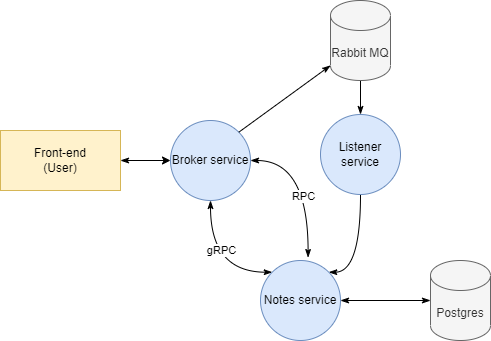

The diagram above was exported from draw.io. Its source (the exported page's mxGraphModel, read from the mxfile embedded in the PNG):
<mxGraphModel dx="1050" dy="549" grid="0" gridSize="10" guides="1" tooltips="1" connect="1" arrows="1" fold="1" page="1" pageScale="1" pageWidth="1654" pageHeight="1169" math="0" shadow="0">
  <root>
    <mxCell id="0" />
    <mxCell id="1" parent="0" />
    <mxCell id="lOdA34w0ArumXMf8qwNB-3" style="edgeStyle=orthogonalEdgeStyle;rounded=0;orthogonalLoop=1;jettySize=auto;html=1;entryX=0;entryY=0.5;entryDx=0;entryDy=0;startArrow=classicThin;startFill=1;" edge="1" parent="1" source="lOdA34w0ArumXMf8qwNB-1" target="lOdA34w0ArumXMf8qwNB-2">
      <mxGeometry relative="1" as="geometry" />
    </mxCell>
    <mxCell id="lOdA34w0ArumXMf8qwNB-1" value="Front-end&lt;br&gt;(User)" style="rounded=0;whiteSpace=wrap;html=1;fillColor=#fff2cc;strokeColor=#d6b656;" vertex="1" parent="1">
      <mxGeometry x="202" y="180" width="120" height="60" as="geometry" />
    </mxCell>
    <mxCell id="lOdA34w0ArumXMf8qwNB-17" style="edgeStyle=orthogonalEdgeStyle;curved=1;rounded=0;orthogonalLoop=1;jettySize=auto;html=1;exitX=1;exitY=0.5;exitDx=0;exitDy=0;entryX=0.595;entryY=-0.037;entryDx=0;entryDy=0;entryPerimeter=0;strokeWidth=1;startArrow=classicThin;startFill=1;endArrow=classicThin;endFill=1;targetPerimeterSpacing=0;" edge="1" parent="1" source="lOdA34w0ArumXMf8qwNB-2" target="lOdA34w0ArumXMf8qwNB-11">
      <mxGeometry relative="1" as="geometry" />
    </mxCell>
    <mxCell id="lOdA34w0ArumXMf8qwNB-19" value="RPC" style="edgeLabel;html=1;align=center;verticalAlign=middle;resizable=0;points=[];" vertex="1" connectable="0" parent="lOdA34w0ArumXMf8qwNB-17">
      <mxGeometry x="0.208" y="-5" relative="1" as="geometry">
        <mxPoint as="offset" />
      </mxGeometry>
    </mxCell>
    <mxCell id="lOdA34w0ArumXMf8qwNB-2" value="Broker service" style="ellipse;whiteSpace=wrap;html=1;aspect=fixed;fillColor=#dae8fc;strokeColor=#6c8ebf;" vertex="1" parent="1">
      <mxGeometry x="372" y="170" width="80" height="80" as="geometry" />
    </mxCell>
    <mxCell id="lOdA34w0ArumXMf8qwNB-10" style="edgeStyle=orthogonalEdgeStyle;curved=1;rounded=0;orthogonalLoop=1;jettySize=auto;html=1;exitX=0.5;exitY=1;exitDx=0;exitDy=0;exitPerimeter=0;entryX=0.5;entryY=0;entryDx=0;entryDy=0;strokeWidth=1;endArrow=classicThin;endFill=1;targetPerimeterSpacing=0;" edge="1" parent="1" source="lOdA34w0ArumXMf8qwNB-4" target="lOdA34w0ArumXMf8qwNB-9">
      <mxGeometry relative="1" as="geometry" />
    </mxCell>
    <mxCell id="lOdA34w0ArumXMf8qwNB-4" value="Rabbit MQ" style="shape=cylinder3;whiteSpace=wrap;html=1;boundedLbl=1;backgroundOutline=1;size=15;fillColor=#f5f5f5;fontColor=#333333;strokeColor=#666666;" vertex="1" parent="1">
      <mxGeometry x="532" y="50" width="60" height="80" as="geometry" />
    </mxCell>
    <mxCell id="lOdA34w0ArumXMf8qwNB-8" value="" style="endArrow=classicThin;html=1;rounded=0;entryX=0;entryY=1;entryDx=0;entryDy=-15;entryPerimeter=0;exitX=1;exitY=0;exitDx=0;exitDy=0;targetPerimeterSpacing=0;strokeWidth=1;endFill=1;" edge="1" parent="1" source="lOdA34w0ArumXMf8qwNB-2" target="lOdA34w0ArumXMf8qwNB-4">
      <mxGeometry width="50" height="50" relative="1" as="geometry">
        <mxPoint x="612" y="260" as="sourcePoint" />
        <mxPoint x="662" y="210" as="targetPoint" />
      </mxGeometry>
    </mxCell>
    <mxCell id="lOdA34w0ArumXMf8qwNB-12" style="edgeStyle=orthogonalEdgeStyle;curved=1;rounded=0;orthogonalLoop=1;jettySize=auto;html=1;entryX=1;entryY=0;entryDx=0;entryDy=0;strokeWidth=1;endArrow=classicThin;endFill=1;targetPerimeterSpacing=0;" edge="1" parent="1" source="lOdA34w0ArumXMf8qwNB-9" target="lOdA34w0ArumXMf8qwNB-11">
      <mxGeometry relative="1" as="geometry">
        <Array as="points">
          <mxPoint x="562" y="322" />
        </Array>
      </mxGeometry>
    </mxCell>
    <mxCell id="lOdA34w0ArumXMf8qwNB-9" value="Listener service" style="ellipse;whiteSpace=wrap;html=1;aspect=fixed;fillColor=#dae8fc;strokeColor=#6c8ebf;" vertex="1" parent="1">
      <mxGeometry x="522" y="164" width="80" height="80" as="geometry" />
    </mxCell>
    <mxCell id="lOdA34w0ArumXMf8qwNB-13" style="edgeStyle=orthogonalEdgeStyle;curved=1;rounded=0;orthogonalLoop=1;jettySize=auto;html=1;exitX=0;exitY=0;exitDx=0;exitDy=0;strokeWidth=1;startArrow=classicThin;startFill=1;endArrow=classicThin;endFill=1;targetPerimeterSpacing=0;" edge="1" parent="1" source="lOdA34w0ArumXMf8qwNB-11" target="lOdA34w0ArumXMf8qwNB-2">
      <mxGeometry relative="1" as="geometry" />
    </mxCell>
    <mxCell id="lOdA34w0ArumXMf8qwNB-18" value="gRPC" style="edgeLabel;html=1;align=center;verticalAlign=middle;resizable=0;points=[];" vertex="1" connectable="0" parent="lOdA34w0ArumXMf8qwNB-13">
      <mxGeometry x="0.2535" y="-10" relative="1" as="geometry">
        <mxPoint as="offset" />
      </mxGeometry>
    </mxCell>
    <mxCell id="lOdA34w0ArumXMf8qwNB-11" value="Notes service" style="ellipse;whiteSpace=wrap;html=1;aspect=fixed;fillColor=#dae8fc;strokeColor=#6c8ebf;" vertex="1" parent="1">
      <mxGeometry x="462" y="310" width="80" height="80" as="geometry" />
    </mxCell>
    <mxCell id="lOdA34w0ArumXMf8qwNB-16" style="edgeStyle=orthogonalEdgeStyle;curved=1;rounded=0;orthogonalLoop=1;jettySize=auto;html=1;entryX=1;entryY=0.5;entryDx=0;entryDy=0;strokeWidth=1;startArrow=classicThin;startFill=1;endArrow=classicThin;endFill=1;targetPerimeterSpacing=0;" edge="1" parent="1" source="lOdA34w0ArumXMf8qwNB-14" target="lOdA34w0ArumXMf8qwNB-11">
      <mxGeometry relative="1" as="geometry" />
    </mxCell>
    <mxCell id="lOdA34w0ArumXMf8qwNB-14" value="Postgres" style="shape=cylinder3;whiteSpace=wrap;html=1;boundedLbl=1;backgroundOutline=1;size=15;fillColor=#f5f5f5;fontColor=#333333;strokeColor=#666666;" vertex="1" parent="1">
      <mxGeometry x="632" y="310" width="60" height="80" as="geometry" />
    </mxCell>
  </root>
</mxGraphModel>